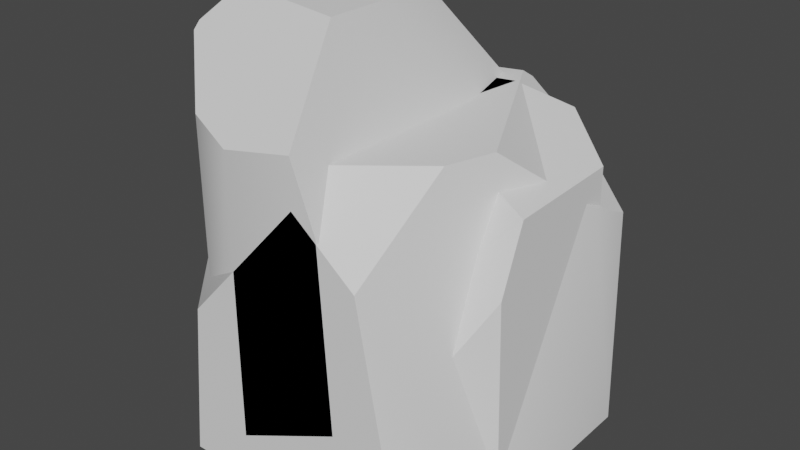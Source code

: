 # Source: Rocks.blend  (saved by Blender 3.6.11; exported with 4.5.12 LTS)
import bpy
from mathutils import Matrix  # noqa: F401  (used for matrix-valued properties, if any)

bpy.ops.wm.read_factory_settings(use_empty=True)
scene = bpy.context.scene
scene.name = 'Scene'

# ---- collections
col_collection = bpy.data.collections.new('Collection'); scene.collection.children.link(col_collection)

# ---- node groups
ng_auto_smooth = bpy.data.node_groups.new('Auto Smooth', 'GeometryNodeTree')
_s = ng_auto_smooth.interface.new_socket(name='Geometry', in_out='OUTPUT', socket_type='NodeSocketGeometry')
_s = ng_auto_smooth.interface.new_socket(name='Geometry', in_out='INPUT', socket_type='NodeSocketGeometry')
_s = ng_auto_smooth.interface.new_socket(name='Angle', in_out='INPUT', socket_type='NodeSocketFloat')
_s.subtype = 'ANGLE'
_s.min_value = 0.0
_s.max_value = 3.142
ng_auto_smooth.is_modifier = True
_N = ng_auto_smooth.nodes; _L = ng_auto_smooth.links
n0 = _N.new('NodeGroupOutput'); n0.name = 'Group Output'; n0.location = (480, -100)
n1 = _N.new('NodeGroupInput'); n1.name = 'Group Input'; n1.location = (-420, -300)
n2 = _N.new('NodeGroupInput'); n2.name = 'Group Input.001'; n2.location = (-60, -100)
n3 = _N.new('GeometryNodeSetShadeSmooth'); n3.name = 'Set Shade Smooth'; n3.location = (120, -100)
n3.domain = 'EDGE'
n4 = _N.new('GeometryNodeSetShadeSmooth'); n4.name = 'Set Shade Smooth.001'; n4.location = (300, -100)
n5 = _N.new('GeometryNodeInputMeshEdgeAngle'); n5.name = 'Edge Angle'; n5.location = (-420, -220)
n6 = _N.new('GeometryNodeInputEdgeSmooth'); n6.name = 'Is Edge Smooth'; n6.location = (-60, -160)
n7 = _N.new('GeometryNodeInputShadeSmooth'); n7.name = 'Is Face Smooth'; n7.location = (-240, -340)
n8 = _N.new('FunctionNodeBooleanMath'); n8.name = 'Boolean Math'; n8.location = (-60, -220)
n9 = _N.new('FunctionNodeCompare'); n9.name = 'Compare'; n9.location = (-240, -180)
n9.operation = 'LESS_EQUAL'
_L.new(n5.outputs[0], n9.inputs[0])
_L.new(n4.outputs[0], n0.inputs[0])
_L.new(n1.outputs[1], n9.inputs[1])
_L.new(n9.outputs[0], n8.inputs[0])
_L.new(n7.outputs[0], n8.inputs[1])
_L.new(n2.outputs[0], n3.inputs[0])
_L.new(n6.outputs[0], n3.inputs[1])
_L.new(n3.outputs[0], n4.inputs[0])
_L.new(n8.outputs[0], n3.inputs[2])
n0.is_active_output = True

# ---- world
world_world = bpy.data.worlds.new('World'); scene.world = world_world
world_world.use_nodes = True; world_world.node_tree.nodes.clear()
_N = world_world.node_tree.nodes; _L = world_world.node_tree.links
n0 = _N.new('ShaderNodeOutputWorld'); n0.name = 'World Output'; n0.location = (300, 300)
n1 = _N.new('ShaderNodeBackground'); n1.name = 'Background'; n1.location = (10, 300)
n1.inputs[0].default_value = (0.05088, 0.05088, 0.05088, 1.0)
_L.new(n1.outputs[0], n0.inputs[0])
n0.is_active_output = True
world_world.color = (0.05088, 0.05088, 0.05088)
world_world.use_sun_shadow = False
world_world.sun_shadow_jitter_overblur = 0.0

# ---- meshes
me_cube_001 = bpy.data.meshes.new('Cube.001')
me_cube_001.from_pydata([(0.726, 4.0, 7.814), (0.6246, 3.747, 8.0), (0.5469, -3.374, 8.0), (0.6552, -4.0, 7.293), (-4.0, 1.52, 0.0), (-3.428, 4.0, 0.0), (-2.994, 2.65, 8.0), (-2.782, 4.0, 6.926), (-3.591, 0.06087, 8.0), (-4.0, -0.9769, 6.182), (4.0, 3.165, 0.0), (2.163, 4.0, 6.685), (4.0, 2.868, 5.715), (2.704, 4.0, 0.0), (3.395, -4.0, 0.0), (2.932, -0.583, 8.0), (4.0, 1.69, 6.208), (2.56, -1.756, 8.0), (2.228, -4.0, 6.039), (4.0, -2.094, 0.0), (-4.0, -2.528, 0.0), (-2.398, -4.0, 3.947), (-4.0, -1.895, 4.97), (-2.806, -4.0, 0.0)], [], [(9, 8, 6, 7, 5, 4), (13, 11, 12, 10), (0, 7, 6, 1), (15, 1, 6, 8, 2, 17), (20, 22, 9, 4), (5, 7, 0, 11, 13), (18, 17, 2, 3), (17, 18, 14, 19, 16, 15), (10, 12, 16, 19), (0, 1, 15, 16, 12, 11), (3, 2, 8, 9, 22, 21), (14, 18, 3, 21, 23), (23, 21, 22, 20), (5, 13, 10, 19, 14, 23, 20, 4)])
me_cube_001.polygons.foreach_set('use_smooth', [True] * 14)
_uv = me_cube_001.uv_layers.new(name='UVMap')
_uv.uv.foreach_set('vector', [0.74, 0.4208, 0.8618, 0.6226, 0.8436, 0.5422, 0.5914, 0.288, 0.375, 0.2679, 0.125, 0.5775, 0.375, 0.4595, 0.5839, 0.4426, 0.5536, 0.5354, 0.375, 0.5261, 0.6192, 0.3977, 0.5914, 0.288, 0.625, 0.2392, 0.625, 0.3866, 0.6584, 0.6432, 0.7305, 0.5079, 0.8436, 0.5422, 0.8622, 0.6231, 0.7329, 0.7304, 0.67, 0.6799, 0.375, 0.046, 0.5303, 0.06578, 0.5682, 0.09447, 0.375, 0.1725, 0.375, 0.2679, 0.5914, 0.288, 0.6192, 0.3977, 0.5839, 0.4426, 0.375, 0.4595, 0.6191, 0.75, 0.6515, 0.6586, 0.7277, 0.7245, 0.7074, 0.75, 0.6515, 0.6586, 0.6191, 0.75, 0.375, 0.7689, 0.375, 0.6904, 0.569, 0.5722, 0.625, 0.6048, 0.375, 0.5261, 0.5536, 0.5354, 0.569, 0.5722, 0.375, 0.6904, 0.6192, 0.3977, 0.625, 0.3866, 0.625, 0.6048, 0.569, 0.5722, 0.5536, 0.5354, 0.5839, 0.4426, 0.7074, 0.75, 0.7277, 0.7245, 0.8618, 0.6226, 0.74, 0.4208, 0.6499, 0.293, 0.5343, 0.2581, 0.375, 0.7689, 0.5637, 0.8054, 0.6029, 0.8545, 0.4983, 0.9499, 0.375, 0.9627, 0.375, 0.9627, 0.4983, 0.9499, 0.6499, 0.293, 0.375, 0.046, 0.1429, 0.5, 0.3345, 0.5, 0.375, 0.5261, 0.375, 0.6904, 0.3561, 0.75, 0.1623, 0.75, 0.125, 0.704, 0.125, 0.5775])
me_cube_001.update()
me_cube_002 = bpy.data.meshes.new('Cube.002')
me_cube_002.from_pydata([(-0.1107, -1.941, 10.43), (0.6751, -4.0, 8.436), (-0.1107, -0.2309, 10.43), (-0.608, 1.487, 10.43), (-4.0, -0.7889, 0.0), (-4.0, 1.16, 0.0), (-3.271, -1.325, 10.43), (-4.0, -1.943, 9.635), (-2.637, 1.525, 10.43), (-4.0, -2.118, 2.823), (-4.0, -2.118, 1.238), (-4.0, -2.118, 7.436), (-4.0, -2.118, 9.451), (-4.0, 1.296, 2.519), (-0.3495, 4.0, 7.191), (-0.3495, 4.0, 0.0), (-4.0, 1.296, 7.349), (-3.766, 1.47, 0.0), (-4.0, 1.296, 0.1088), (-3.004, 2.033, 9.784), (-4.0, 1.296, 8.668), (4.0, 0.4771, 0.0), (1.524, 2.769, 6.281), (0.4953, 3.721, 7.529), (0.1944, 4.0, 7.178), (0.1944, 4.0, 0.0), (-1.131, -4.0, 8.068), (-2.501, -3.499, 0.1922), (-2.501, -3.499, 8.313), (4.0, -0.608, 0.0), (1.276, -4.0, 6.912), (-2.358, -3.532, 0.0), (-1.131, -4.0, 1.152), (-2.36, -3.551, 0.02134), (1.547, -4.0, 2.45), (3.692, -1.062, 0.0)], [], [(18, 17, 5), (3, 8, 6, 0, 2), (32, 33, 31, 35, 34), (18, 13, 16, 20, 19, 14, 15, 17), (7, 6, 8, 19, 20), (12, 7, 20, 16, 11), (9, 11, 16, 13), (4, 10, 9, 13, 18, 5), (15, 14, 24, 25), (14, 19, 8, 3, 23, 24), (2, 22, 23, 3), (23, 22, 21, 25, 24), (11, 9, 10, 27, 28, 12), (1, 0, 6, 7, 12, 28, 26), (21, 22, 2, 0, 1, 30, 29), (30, 34, 35, 29), (28, 27, 33, 32, 26), (30, 1, 26, 32, 34), (4, 31, 33, 27, 10), (15, 25, 21, 29, 35, 31, 4, 5, 17)])
me_cube_002.polygons.foreach_set('use_smooth', [True] * 20)
_uv = me_cube_002.uv_layers.new(name='UVMap')
_uv.uv.foreach_set('vector', [0.1396, 0.5726, 0.1522, 0.5592, 0.125, 0.5887, 0.657, 0.5785, 0.7874, 0.5773, 0.8281, 0.6664, 0.625, 0.6856, 0.625, 0.6322, 0.2651, 0.7638, 0.1811, 0.7251, 0.1763, 0.7354, 0.3654, 0.6582, 0.4337, 0.7965, 0.3776, 0.1655, 0.4354, 0.1655, 0.5512, 0.1655, 0.5828, 0.1655, 0.7282, 0.4842, 0.5474, 0.4195, 0.375, 0.3641, 0.1323, 0.5791, 0.7885, 0.4834, 0.8281, 0.6664, 0.7874, 0.5773, 0.7282, 0.4842, 0.6549, 0.3311, 0.6016, 0.0588, 0.606, 0.06428, 0.5828, 0.1655, 0.5512, 0.1655, 0.5532, 0.0588, 0.4427, 0.0588, 0.5532, 0.0588, 0.5512, 0.1655, 0.4354, 0.1655, 0.375, 0.1003, 0.4047, 0.0588, 0.4427, 0.0588, 0.4354, 0.1655, 0.3776, 0.1655, 0.375, 0.1613, 0.375, 0.3641, 0.5474, 0.4195, 0.5471, 0.4448, 0.375, 0.3811, 0.5474, 0.4195, 0.6189, 0.308, 0.6378, 0.3362, 0.657, 0.5785, 0.559, 0.4777, 0.5471, 0.4448, 0.625, 0.6322, 0.5256, 0.5385, 0.5555, 0.4742, 0.625, 0.5466, 0.5555, 0.4742, 0.5256, 0.5385, 0.375, 0.6101, 0.2561, 0.5, 0.5471, 0.4448, 0.5532, 0.0588, 0.4427, 0.0588, 0.4047, 0.0588, 0.2153, 0.6362, 0.6187, 0.7714, 0.7686, 0.4422, 0.5772, 0.75, 0.625, 0.6856, 0.8281, 0.6664, 0.7885, 0.4834, 0.7686, 0.4422, 0.6187, 0.3582, 0.5684, 0.4603, 0.375, 0.6101, 0.5256, 0.5385, 0.625, 0.6322, 0.625, 0.6856, 0.5772, 0.75, 0.5407, 0.75, 0.375, 0.644, 0.5407, 0.75, 0.4337, 0.7965, 0.375, 0.6678, 0.375, 0.644, 0.6187, 0.7714, 0.2153, 0.6362, 0.1811, 0.7251, 0.2651, 0.7638, 0.5684, 0.8466, 0.5407, 0.75, 0.5772, 0.75, 0.5684, 0.8466, 0.4026, 0.9012, 0.4337, 0.7965, 0.125, 0.6497, 0.1763, 0.7354, 0.1785, 0.7377, 0.1925, 0.7504, 0.2582, 0.7947, 0.2391, 0.5, 0.2561, 0.5, 0.375, 0.6101, 0.375, 0.644, 0.3654, 0.6582, 0.1763, 0.7354, 0.125, 0.6497, 0.125, 0.5887, 0.1323, 0.5791])
me_cube_002.update()
me_cube_003 = bpy.data.meshes.new('Cube.003')
me_cube_003.from_pydata([(-0.3388, 0.4899, 8.0), (-0.3388, 2.757, 8.0), (-4.0, 0.5302, 0.0), (4.0, 1.915, 0.0), (1.571, 4.0, 0.0), (3.898, -1.605, 5.428), (4.0, -1.524, 0.0), (-4.0, -1.277, 0.0), (-2.614, -2.3, 3.029), (-2.048, 3.337, 4.265), (-0.7649, 4.0, 0.0), (-2.297, 3.209, 3.722), (-2.297, 3.209, 0.0), (2.139, -2.991, 0.0), (2.139, -2.991, 2.287), (-1.327, -3.25, 1.336), (-1.327, -3.25, 0.0), (0.5547, 0.285, 8.0), (0.8909, 3.039, 8.0), (3.867, 2.029, 7.068), (2.274, 3.396, 7.597), (3.869, -0.93, 6.959)], [], [(18, 1, 0, 17), (11, 12, 2), (20, 18, 17, 21, 19), (13, 14, 15, 16), (12, 11, 9, 10), (8, 0, 1, 9, 11, 2, 7), (8, 7, 16, 15), (5, 14, 13, 6), (10, 4, 3, 6, 13, 16, 7, 2, 12), (4, 20, 19, 3), (3, 19, 21, 5, 6), (9, 1, 18, 20, 4, 10), (5, 21, 17, 0, 8, 15, 14)])
_uv = me_cube_003.uv_layers.new(name='UVMap')
_uv.uv.foreach_set('vector', [0.8016, 0.5, 0.875, 0.5, 0.875, 0.75, 0.8217, 0.75, 0.476, 0.272, 0.318, 0.385, 0.125, 0.6084, 0.6124, 0.409, 0.625, 0.3234, 0.8217, 0.75, 0.5925, 0.75, 0.5959, 0.5958, 0.375, 0.7766, 0.4465, 0.8068, 0.4167, 0.9356, 0.2774, 0.5669, 0.318, 0.385, 0.476, 0.272, 0.5083, 0.25, 0.375, 0.3511, 0.4696, 0.0, 0.625, 0.0, 0.625, 0.25, 0.5083, 0.25, 0.4913, 0.2434, 0.375, 0.1416, 0.375, 0.08509, 0.4696, 0.0, 0.375, 0.08509, 0.2774, 0.5669, 0.3415, 0.4192, 0.5446, 0.75, 0.4465, 0.8068, 0.375, 0.7766, 0.375, 0.6726, 0.2261, 0.5, 0.2991, 0.5, 0.375, 0.5652, 0.375, 0.6726, 0.3168, 0.7185, 0.2085, 0.7266, 0.125, 0.6649, 0.125, 0.6084, 0.1782, 0.5247, 0.375, 0.4241, 0.6124, 0.409, 0.5959, 0.5958, 0.375, 0.5652, 0.375, 0.5652, 0.5959, 0.5958, 0.5925, 0.75, 0.5446, 0.75, 0.375, 0.6726, 0.5083, 0.25, 0.625, 0.25, 0.625, 0.3234, 0.6124, 0.409, 0.375, 0.4241, 0.375, 0.3511, 0.5446, 0.75, 0.5925, 0.75, 0.625, 0.9467, 0.625, 1.0, 0.4696, 1.0, 0.4167, 0.9356, 0.4465, 0.8068])
me_cube_003.update()

# ---- objects
ob_cube = bpy.data.objects.new('Cube', me_cube_001)
ob_cube_001 = bpy.data.objects.new('Cube.001', me_cube_002)
ob_cube_002 = bpy.data.objects.new('Cube.002', me_cube_003)

# ---- transforms, parenting, visibility, modifiers, constraints
ob_cube.location = (0.0, 0.0, 0.0)
_m = ob_cube.modifiers.new('Auto Smooth', 'NODES')
_m.node_group = ng_auto_smooth
_gi = [s.identifier for s in ng_auto_smooth.interface.items_tree if s.item_type == 'SOCKET' and s.in_out == 'INPUT']
_m[_gi[1]] = 0.5236  # Angle
ob_cube_001.location = (0.0, 0.0, 0.0)
_m = ob_cube_001.modifiers.new('Auto Smooth', 'NODES')
_m.node_group = ng_auto_smooth
_gi = [s.identifier for s in ng_auto_smooth.interface.items_tree if s.item_type == 'SOCKET' and s.in_out == 'INPUT']
_m[_gi[1]] = 0.5236  # Angle
ob_cube_002.location = (0.0, 0.0, 0.0)

# ---- collection membership
col_collection.objects.link(ob_cube)
col_collection.objects.link(ob_cube_001)
col_collection.objects.link(ob_cube_002)

# ---- scene / render settings (as saved in the file)
scene.frame_start = 1; scene.frame_end = 250; scene.frame_set(1)
scene.render.engine = 'BLENDER_EEVEE_NEXT'
scene.cycles.sampling_pattern = 'TABULATED_SOBOL'
scene.view_settings.view_transform = 'Filmic'
bpy.context.view_layer.update()

# ---- added for rendering (the .blend has no active camera and no usable light): camera, sun
cam_auto = bpy.data.cameras.new('AutoCamera')
cam_auto.lens = 50.0
cam_auto.sensor_width = 36.0
cam_auto.clip_end = 1000.0
ob_auto_camera = bpy.data.objects.new('AutoCamera', cam_auto)
scene.collection.objects.link(ob_auto_camera)
ob_auto_camera.location = (14.2366, -17.0839, 16.6038)
ob_auto_camera.rotation_euler = (1.09748, -7.21219e-08, 0.694738)
scene.camera = ob_auto_camera
light_auto_sun = bpy.data.lights.new('AutoSun', 'SUN')
light_auto_sun.energy = 3.0
light_auto_sun.angle = 0.0523599
ob_auto_sun = bpy.data.objects.new('AutoSun', light_auto_sun)
scene.collection.objects.link(ob_auto_sun)
ob_auto_sun.rotation_euler = (0.872665, 0.174533, 0.523599)
bpy.context.view_layer.update()
